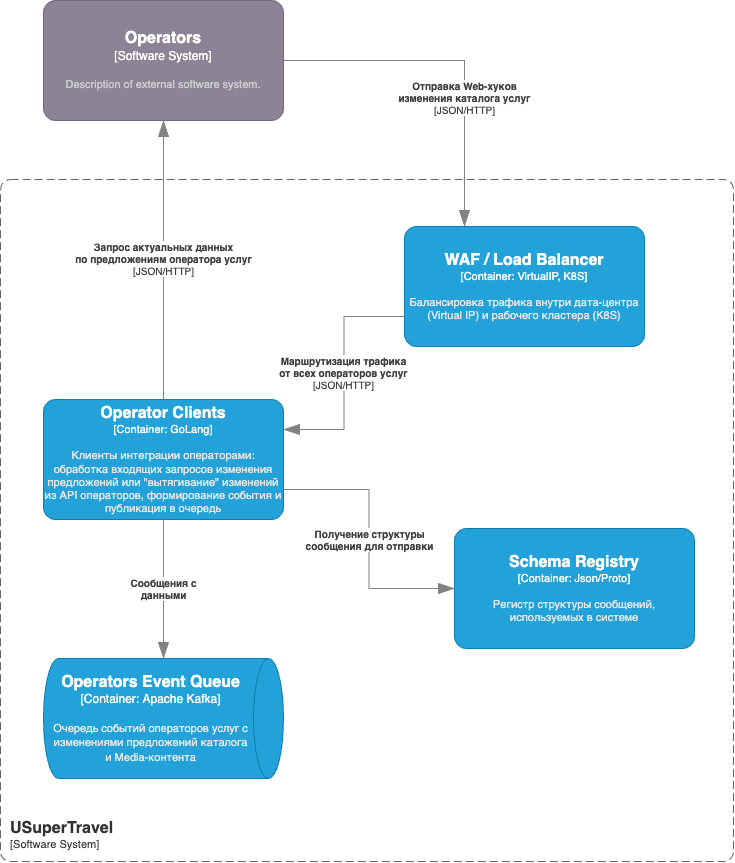

The diagram above was exported from draw.io. Its source (the exported page's mxGraphModel, read from the mxfile embedded in the PNG):
<mxGraphModel dx="1293" dy="1331" grid="0" gridSize="10" guides="1" tooltips="1" connect="1" arrows="1" fold="1" page="0" pageScale="1" pageWidth="827" pageHeight="1169" math="0" shadow="0">
  <root>
    <mxCell id="0" />
    <mxCell id="1" parent="0" />
    <object placeholders="1" c4Name="Operators" c4Type="Software System" c4Description="Description of external software system." label="&lt;font style=&quot;font-size: 16px&quot;&gt;&lt;b&gt;%c4Name%&lt;/b&gt;&lt;/font&gt;&lt;div&gt;[%c4Type%]&lt;/div&gt;&lt;br&gt;&lt;div&gt;&lt;font style=&quot;font-size: 11px&quot;&gt;&lt;font color=&quot;#cccccc&quot;&gt;%c4Description%&lt;/font&gt;&lt;/div&gt;" id="4">
      <mxCell style="rounded=1;whiteSpace=wrap;html=1;labelBackgroundColor=none;fillColor=#8C8496;fontColor=#ffffff;align=center;arcSize=10;strokeColor=#736782;metaEdit=1;resizable=0;points=[[0.25,0,0],[0.5,0,0],[0.75,0,0],[1,0.25,0],[1,0.5,0],[1,0.75,0],[0.75,1,0],[0.5,1,0],[0.25,1,0],[0,0.75,0],[0,0.5,0],[0,0.25,0]];" parent="1" vertex="1">
        <mxGeometry x="89" y="-336" width="240" height="120" as="geometry" />
      </mxCell>
    </object>
    <object placeholders="1" c4Type="Relationship" c4Technology="JSON/HTTP" c4Description="Запрос актуальных данных&#10;по предложениям оператора услуг" label="&lt;div style=&quot;text-align: left&quot;&gt;&lt;div style=&quot;text-align: center&quot;&gt;&lt;b&gt;%c4Description%&lt;/b&gt;&lt;/div&gt;&lt;div style=&quot;text-align: center&quot;&gt;[%c4Technology%]&lt;/div&gt;&lt;/div&gt;" id="5">
      <mxCell style="endArrow=blockThin;html=1;fontSize=10;fontColor=#404040;strokeWidth=1;endFill=1;strokeColor=#828282;elbow=vertical;metaEdit=1;endSize=14;startSize=14;jumpStyle=arc;jumpSize=16;rounded=0;edgeStyle=orthogonalEdgeStyle;exitX=0.5;exitY=0;exitDx=0;exitDy=0;exitPerimeter=0;entryX=0.5;entryY=1;entryDx=0;entryDy=0;entryPerimeter=0;" parent="1" source="78" target="4" edge="1">
        <mxGeometry x="0.0108" width="240" relative="1" as="geometry">
          <mxPoint x="240" y="-240" as="sourcePoint" />
          <mxPoint x="570" y="350" as="targetPoint" />
          <mxPoint as="offset" />
        </mxGeometry>
      </mxCell>
    </object>
    <object placeholders="1" c4Type="Relationship" c4Technology="JSON/HTTP" c4Description="Отправка Web-хуков &#10;изменения каталога услуг" label="&lt;div style=&quot;text-align: left&quot;&gt;&lt;div style=&quot;text-align: center&quot;&gt;&lt;b&gt;%c4Description%&lt;/b&gt;&lt;/div&gt;&lt;div style=&quot;text-align: center&quot;&gt;[%c4Technology%]&lt;/div&gt;&lt;/div&gt;" id="6">
      <mxCell style="endArrow=blockThin;html=1;fontSize=10;fontColor=#404040;strokeWidth=1;endFill=1;strokeColor=#828282;elbow=vertical;metaEdit=1;endSize=14;startSize=14;jumpStyle=arc;jumpSize=16;rounded=0;edgeStyle=orthogonalEdgeStyle;entryX=0.25;entryY=0;entryDx=0;entryDy=0;entryPerimeter=0;" parent="1" source="4" target="12" edge="1">
        <mxGeometry x="0.2622" width="240" relative="1" as="geometry">
          <mxPoint x="330" y="350" as="sourcePoint" />
          <mxPoint x="570" y="350" as="targetPoint" />
          <mxPoint y="-1" as="offset" />
        </mxGeometry>
      </mxCell>
    </object>
    <object placeholders="1" c4Name="WAF / Load Balancer" c4Type="Container" c4Technology="VirtualIP, K8S" c4Description="Балансировка трафика внутри дата-центра (Virtual IP) и рабочего кластера (K8S)" label="&lt;font style=&quot;font-size: 16px&quot;&gt;&lt;b&gt;%c4Name%&lt;/b&gt;&lt;/font&gt;&lt;div&gt;[%c4Type%: %c4Technology%]&lt;/div&gt;&lt;br&gt;&lt;div&gt;&lt;font style=&quot;font-size: 11px&quot;&gt;&lt;font color=&quot;#E6E6E6&quot;&gt;%c4Description%&lt;/font&gt;&lt;/div&gt;" id="12">
      <mxCell style="rounded=1;whiteSpace=wrap;html=1;fontSize=11;labelBackgroundColor=none;fillColor=#23A2D9;fontColor=#ffffff;align=center;arcSize=10;strokeColor=#0E7DAD;metaEdit=1;resizable=0;points=[[0.25,0,0],[0.5,0,0],[0.75,0,0],[1,0.25,0],[1,0.5,0],[1,0.75,0],[0.75,1,0],[0.5,1,0],[0.25,1,0],[0,0.75,0],[0,0.5,0],[0,0.25,0]];" parent="1" vertex="1">
        <mxGeometry x="450" y="-110" width="240" height="120" as="geometry" />
      </mxCell>
    </object>
    <object placeholders="1" c4Name="Schema Registry" c4Type="Container" c4Technology="Json/Proto" c4Description="Регистр структуры сообщений, используемых в системе" label="&lt;font style=&quot;font-size: 16px&quot;&gt;&lt;b&gt;%c4Name%&lt;/b&gt;&lt;/font&gt;&lt;div&gt;[%c4Type%: %c4Technology%]&lt;/div&gt;&lt;br&gt;&lt;div&gt;&lt;font style=&quot;font-size: 11px&quot;&gt;&lt;font color=&quot;#E6E6E6&quot;&gt;%c4Description%&lt;/font&gt;&lt;/div&gt;" id="57">
      <mxCell style="rounded=1;whiteSpace=wrap;html=1;fontSize=11;labelBackgroundColor=none;fillColor=#23A2D9;fontColor=#ffffff;align=center;arcSize=10;strokeColor=#0E7DAD;metaEdit=1;resizable=0;points=[[0.25,0,0],[0.5,0,0],[0.75,0,0],[1,0.25,0],[1,0.5,0],[1,0.75,0],[0.75,1,0],[0.5,1,0],[0.25,1,0],[0,0.75,0],[0,0.5,0],[0,0.25,0]];" parent="1" vertex="1">
        <mxGeometry x="500" y="192" width="240" height="120" as="geometry" />
      </mxCell>
    </object>
    <object placeholders="1" c4Name="USuperTravel" c4Type="SystemScopeBoundary" c4Application="Software System" label="&lt;font style=&quot;font-size: 16px&quot;&gt;&lt;b&gt;&lt;div style=&quot;text-align: left&quot;&gt;%c4Name%&lt;/div&gt;&lt;/b&gt;&lt;/font&gt;&lt;div style=&quot;text-align: left&quot;&gt;[%c4Application%]&lt;/div&gt;" id="64">
      <mxCell style="rounded=1;fontSize=11;whiteSpace=wrap;html=1;dashed=1;arcSize=20;fillColor=none;strokeColor=#666666;fontColor=#333333;labelBackgroundColor=none;align=left;verticalAlign=bottom;labelBorderColor=none;spacingTop=0;spacing=10;dashPattern=8 4;metaEdit=1;rotatable=0;perimeter=rectanglePerimeter;noLabel=0;labelPadding=0;allowArrows=0;connectable=0;expand=0;recursiveResize=0;editable=1;pointerEvents=0;absoluteArcSize=1;points=[[0.25,0,0],[0.5,0,0],[0.75,0,0],[1,0.25,0],[1,0.5,0],[1,0.75,0],[0.75,1,0],[0.5,1,0],[0.25,1,0],[0,0.75,0],[0,0.5,0],[0,0.25,0]];" parent="1" vertex="1">
        <mxGeometry x="46" y="-157" width="733" height="682" as="geometry" />
      </mxCell>
    </object>
    <object placeholders="1" c4Type="Operators Event Queue" c4Container="Container" c4Technology="Apache Kafka" c4Description="Очередь событий операторов услуг с изменениями предложений каталога и Media-контента" label="&lt;font style=&quot;font-size: 16px&quot;&gt;&lt;b&gt;%c4Type%&lt;/b&gt;&lt;/font&gt;&lt;div&gt;[%c4Container%:&amp;nbsp;%c4Technology%]&lt;/div&gt;&lt;br&gt;&lt;div&gt;&lt;font style=&quot;font-size: 11px&quot;&gt;&lt;font color=&quot;#E6E6E6&quot;&gt;%c4Description%&lt;/font&gt;&lt;/div&gt;" id="77">
      <mxCell style="shape=cylinder3;size=15;direction=south;whiteSpace=wrap;html=1;boundedLbl=1;rounded=0;labelBackgroundColor=none;fillColor=#23A2D9;fontSize=12;fontColor=#ffffff;align=center;strokeColor=#0E7DAD;metaEdit=1;points=[[0.5,0,0],[1,0.25,0],[1,0.5,0],[1,0.75,0],[0.5,1,0],[0,0.75,0],[0,0.5,0],[0,0.25,0]];resizable=0;" parent="1" vertex="1">
        <mxGeometry x="89" y="322" width="240" height="120" as="geometry" />
      </mxCell>
    </object>
    <object placeholders="1" c4Name="Operator Clients" c4Type="Container" c4Technology="GoLang" c4Description="Клиенты интеграции операторами: обработка входящих запросов изменения предложений или &quot;вытягивание&quot; изменений из API операторов, формирование события и публикация в очередь" label="&lt;font style=&quot;font-size: 16px&quot;&gt;&lt;b&gt;%c4Name%&lt;/b&gt;&lt;/font&gt;&lt;div&gt;[%c4Type%: %c4Technology%]&lt;/div&gt;&lt;br&gt;&lt;div&gt;&lt;font style=&quot;font-size: 11px&quot;&gt;&lt;font color=&quot;#E6E6E6&quot;&gt;%c4Description%&lt;/font&gt;&lt;/div&gt;" id="78">
      <mxCell style="rounded=1;whiteSpace=wrap;html=1;fontSize=11;labelBackgroundColor=none;fillColor=#23A2D9;fontColor=#ffffff;align=center;arcSize=10;strokeColor=#0E7DAD;metaEdit=1;resizable=0;points=[[0.25,0,0],[0.5,0,0],[0.75,0,0],[1,0.25,0],[1,0.5,0],[1,0.75,0],[0.75,1,0],[0.5,1,0],[0.25,1,0],[0,0.75,0],[0,0.5,0],[0,0.25,0]];" parent="1" vertex="1">
        <mxGeometry x="89" y="63" width="240" height="120" as="geometry" />
      </mxCell>
    </object>
    <object placeholders="1" c4Type="Relationship" c4Technology="JSON/HTTP" c4Description="Маршрутизация трафика&#10;от всех операторов услуг" label="&lt;div style=&quot;text-align: left&quot;&gt;&lt;div style=&quot;text-align: center&quot;&gt;&lt;b&gt;%c4Description%&lt;/b&gt;&lt;/div&gt;&lt;div style=&quot;text-align: center&quot;&gt;[%c4Technology%]&lt;/div&gt;&lt;/div&gt;" id="79">
      <mxCell style="endArrow=blockThin;html=1;fontSize=10;fontColor=#404040;strokeWidth=1;endFill=1;strokeColor=#828282;elbow=vertical;metaEdit=1;endSize=14;startSize=14;jumpStyle=arc;jumpSize=16;rounded=0;edgeStyle=orthogonalEdgeStyle;exitX=0;exitY=0.75;exitDx=0;exitDy=0;exitPerimeter=0;entryX=1;entryY=0.25;entryDx=0;entryDy=0;entryPerimeter=0;" parent="1" source="12" target="78" edge="1">
        <mxGeometry x="-0.0029" width="240" relative="1" as="geometry">
          <mxPoint x="82" y="215" as="sourcePoint" />
          <mxPoint x="322" y="215" as="targetPoint" />
          <mxPoint as="offset" />
        </mxGeometry>
      </mxCell>
    </object>
    <object placeholders="1" c4Type="Relationship" c4Description="Сообщения с &#10;данными" label="&lt;div style=&quot;text-align: left&quot;&gt;&lt;div style=&quot;text-align: center&quot;&gt;&lt;b&gt;%c4Description%&lt;/b&gt;&lt;/div&gt;" id="82">
      <mxCell style="endArrow=blockThin;html=1;fontSize=10;fontColor=#404040;strokeWidth=1;endFill=1;strokeColor=#828282;elbow=vertical;metaEdit=1;endSize=14;startSize=14;jumpStyle=arc;jumpSize=16;rounded=0;edgeStyle=orthogonalEdgeStyle;entryX=0;entryY=0.5;entryDx=0;entryDy=0;entryPerimeter=0;" parent="1" source="78" target="77" edge="1">
        <mxGeometry width="240" relative="1" as="geometry">
          <mxPoint x="6" y="556" as="sourcePoint" />
          <mxPoint x="-260" y="704" as="targetPoint" />
        </mxGeometry>
      </mxCell>
    </object>
    <object placeholders="1" c4Type="Relationship" c4Description="Получение структуры&#10;сообщения для отправки" label="&lt;div style=&quot;text-align: left&quot;&gt;&lt;div style=&quot;text-align: center&quot;&gt;&lt;b&gt;%c4Description%&lt;/b&gt;&lt;/div&gt;" id="110">
      <mxCell style="endArrow=blockThin;html=1;fontSize=10;fontColor=#404040;strokeWidth=1;endFill=1;strokeColor=#828282;elbow=vertical;metaEdit=1;endSize=14;startSize=14;jumpStyle=arc;jumpSize=16;rounded=0;edgeStyle=orthogonalEdgeStyle;entryX=0;entryY=0.5;entryDx=0;entryDy=0;entryPerimeter=0;exitX=1;exitY=0.75;exitDx=0;exitDy=0;exitPerimeter=0;" edge="1" parent="1" source="78" target="57">
        <mxGeometry width="240" relative="1" as="geometry">
          <mxPoint x="344" y="279" as="sourcePoint" />
          <mxPoint x="582" y="492" as="targetPoint" />
        </mxGeometry>
      </mxCell>
    </object>
  </root>
</mxGraphModel>